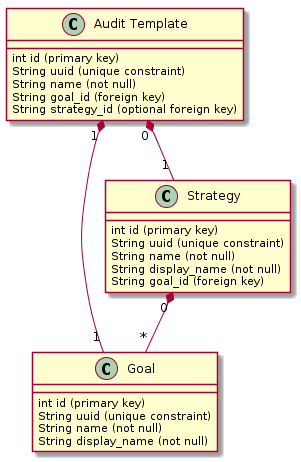

The diagram above was rendered by PlantUML. Its source (embedded in the PNG):
@startuml

class "Goal" {
    int id (primary key)
    String uuid (unique constraint)
    String name (not null)
    String display_name (not null)
}

class "Strategy" {
    int id (primary key)
    String uuid (unique constraint)
    String name (not null)
    String display_name (not null)
    String goal_id (foreign key)
}

class "Audit Template" {
    int id (primary key)
    String uuid (unique constraint)
    String name (not null)
    String goal_id (foreign key)
    String strategy_id (optional foreign key)
}

Strategy "0" *-- "*" Goal

"Audit Template" "1" *-- "1" Goal
"Audit Template" "0" *-- "1" Strategy

@enduml